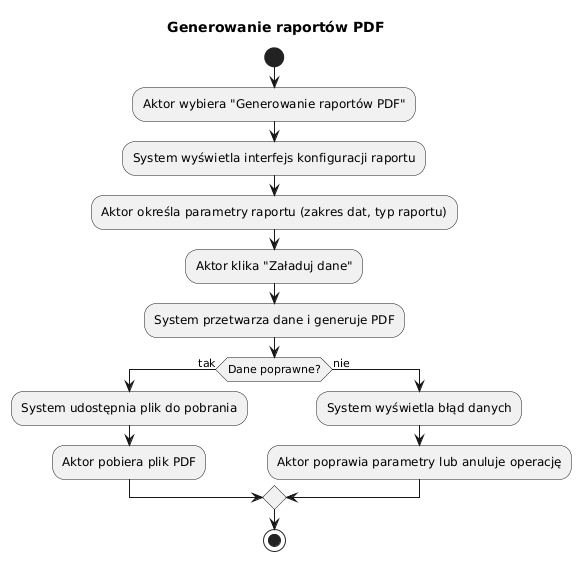

The diagram above was rendered by PlantUML. Its source (embedded in the PNG):
@startuml
title UC-008 - Generowanie raportów PDF

start

:Aktor wybiera "Generowanie raportów PDF";
:System wyświetla interfejs konfiguracji raportu;
:Aktor określa parametry raportu (zakres dat, typ raportu);
:Aktor klika "Załaduj dane";
:System przetwarza dane i generuje PDF;

if (Dane poprawne?) then (tak)
    :System udostępnia plik do pobrania;
    :Aktor pobiera plik PDF;
else (nie)
    :System wyświetla błąd danych;
    :Aktor poprawia parametry lub anuluje operację;
endif

stop
@enduml